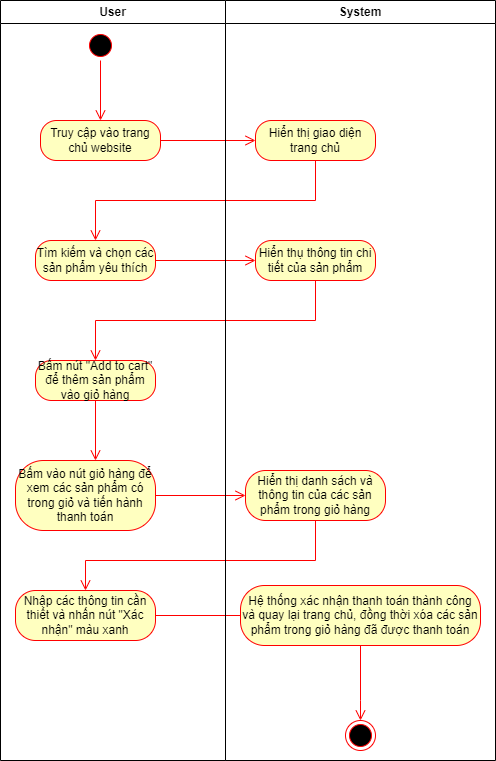

The diagram above was exported from draw.io. Its source (the exported page's mxGraphModel, read from the mxfile embedded in the PNG):
<mxGraphModel dx="1050" dy="549" grid="1" gridSize="10" guides="1" tooltips="1" connect="1" arrows="1" fold="1" page="1" pageScale="1" pageWidth="850" pageHeight="1100" math="0" shadow="0">
  <root>
    <mxCell id="0" />
    <mxCell id="1" parent="0" />
    <mxCell id="DmihGb204SUdk31326GM-48" value="" style="ellipse;html=1;shape=startState;fillColor=#000000;strokeColor=#ff0000;" vertex="1" parent="1">
      <mxGeometry x="270" y="30" width="30" height="30" as="geometry" />
    </mxCell>
    <mxCell id="DmihGb204SUdk31326GM-49" value="" style="edgeStyle=orthogonalEdgeStyle;html=1;verticalAlign=bottom;endArrow=open;endSize=8;strokeColor=#ff0000;rounded=0;" edge="1" source="DmihGb204SUdk31326GM-48" parent="1">
      <mxGeometry relative="1" as="geometry">
        <mxPoint x="285" y="120" as="targetPoint" />
      </mxGeometry>
    </mxCell>
    <mxCell id="DmihGb204SUdk31326GM-50" value="Truy cập vào trang chủ website" style="rounded=1;whiteSpace=wrap;html=1;arcSize=40;fontColor=#000000;fillColor=#ffffc0;strokeColor=#ff0000;" vertex="1" parent="1">
      <mxGeometry x="225" y="120" width="120" height="40" as="geometry" />
    </mxCell>
    <mxCell id="DmihGb204SUdk31326GM-51" value="" style="edgeStyle=orthogonalEdgeStyle;html=1;verticalAlign=bottom;endArrow=open;endSize=8;strokeColor=#ff0000;rounded=0;" edge="1" source="DmihGb204SUdk31326GM-50" parent="1">
      <mxGeometry relative="1" as="geometry">
        <mxPoint x="440" y="140" as="targetPoint" />
      </mxGeometry>
    </mxCell>
    <mxCell id="DmihGb204SUdk31326GM-52" value="Hiển thị giao diện trang chủ" style="rounded=1;whiteSpace=wrap;html=1;arcSize=40;fontColor=#000000;fillColor=#ffffc0;strokeColor=#ff0000;" vertex="1" parent="1">
      <mxGeometry x="440" y="120" width="120" height="40" as="geometry" />
    </mxCell>
    <mxCell id="DmihGb204SUdk31326GM-53" value="" style="edgeStyle=orthogonalEdgeStyle;html=1;verticalAlign=bottom;endArrow=open;endSize=8;strokeColor=#ff0000;rounded=0;entryX=0.5;entryY=0;entryDx=0;entryDy=0;" edge="1" source="DmihGb204SUdk31326GM-52" parent="1" target="DmihGb204SUdk31326GM-54">
      <mxGeometry relative="1" as="geometry">
        <mxPoint x="430" y="230" as="targetPoint" />
        <Array as="points">
          <mxPoint x="500" y="200" />
          <mxPoint x="280" y="200" />
        </Array>
      </mxGeometry>
    </mxCell>
    <mxCell id="DmihGb204SUdk31326GM-54" value="Tìm kiếm và chọn các sản phẩm yêu thích" style="rounded=1;whiteSpace=wrap;html=1;arcSize=40;fontColor=#000000;fillColor=#ffffc0;strokeColor=#ff0000;" vertex="1" parent="1">
      <mxGeometry x="220" y="240" width="120" height="40" as="geometry" />
    </mxCell>
    <mxCell id="DmihGb204SUdk31326GM-55" value="" style="edgeStyle=orthogonalEdgeStyle;html=1;verticalAlign=bottom;endArrow=open;endSize=8;strokeColor=#ff0000;rounded=0;entryX=0;entryY=0.5;entryDx=0;entryDy=0;" edge="1" source="DmihGb204SUdk31326GM-54" parent="1" target="DmihGb204SUdk31326GM-58">
      <mxGeometry relative="1" as="geometry">
        <mxPoint x="280" y="300" as="targetPoint" />
        <Array as="points">
          <mxPoint x="280" y="260" />
        </Array>
      </mxGeometry>
    </mxCell>
    <mxCell id="DmihGb204SUdk31326GM-58" value="Hiển thụ thông tin chi tiết của sản phẩm" style="rounded=1;whiteSpace=wrap;html=1;arcSize=40;fontColor=#000000;fillColor=#ffffc0;strokeColor=#ff0000;" vertex="1" parent="1">
      <mxGeometry x="440" y="240" width="120" height="40" as="geometry" />
    </mxCell>
    <mxCell id="DmihGb204SUdk31326GM-59" value="" style="edgeStyle=orthogonalEdgeStyle;html=1;verticalAlign=bottom;endArrow=open;endSize=8;strokeColor=#ff0000;rounded=0;entryX=0.5;entryY=0;entryDx=0;entryDy=0;" edge="1" source="DmihGb204SUdk31326GM-58" parent="1" target="DmihGb204SUdk31326GM-60">
      <mxGeometry relative="1" as="geometry">
        <mxPoint x="500" y="340" as="targetPoint" />
        <Array as="points">
          <mxPoint x="500" y="320" />
          <mxPoint x="280" y="320" />
        </Array>
      </mxGeometry>
    </mxCell>
    <mxCell id="DmihGb204SUdk31326GM-60" value="Bấm nút &quot;Add to cart&quot; để thêm sản phẩm vào giỏ hàng" style="rounded=1;whiteSpace=wrap;html=1;arcSize=40;fontColor=#000000;fillColor=#ffffc0;strokeColor=#ff0000;" vertex="1" parent="1">
      <mxGeometry x="220" y="360" width="120" height="40" as="geometry" />
    </mxCell>
    <mxCell id="DmihGb204SUdk31326GM-61" value="" style="edgeStyle=orthogonalEdgeStyle;html=1;verticalAlign=bottom;endArrow=open;endSize=8;strokeColor=#ff0000;rounded=0;" edge="1" source="DmihGb204SUdk31326GM-60" parent="1">
      <mxGeometry relative="1" as="geometry">
        <mxPoint x="280" y="460" as="targetPoint" />
      </mxGeometry>
    </mxCell>
    <mxCell id="DmihGb204SUdk31326GM-64" value="Bấm vào nút giỏ hàng để xem các sản phẩm có trong giỏ và tiến hành thanh toán" style="rounded=1;whiteSpace=wrap;html=1;arcSize=40;fontColor=#000000;fillColor=#ffffc0;strokeColor=#ff0000;" vertex="1" parent="1">
      <mxGeometry x="200" y="460" width="140" height="70" as="geometry" />
    </mxCell>
    <mxCell id="DmihGb204SUdk31326GM-65" value="" style="edgeStyle=orthogonalEdgeStyle;html=1;verticalAlign=bottom;endArrow=open;endSize=8;strokeColor=#ff0000;rounded=0;entryX=0;entryY=0.5;entryDx=0;entryDy=0;" edge="1" source="DmihGb204SUdk31326GM-64" parent="1" target="DmihGb204SUdk31326GM-66">
      <mxGeometry relative="1" as="geometry">
        <mxPoint x="270" y="560" as="targetPoint" />
        <Array as="points">
          <mxPoint x="270" y="495" />
        </Array>
      </mxGeometry>
    </mxCell>
    <mxCell id="DmihGb204SUdk31326GM-66" value="Hiển thị danh sách và thông tin của các sản phẩm trong giỏ hàng" style="rounded=1;whiteSpace=wrap;html=1;arcSize=40;fontColor=#000000;fillColor=#ffffc0;strokeColor=#ff0000;" vertex="1" parent="1">
      <mxGeometry x="430" y="470" width="140" height="50" as="geometry" />
    </mxCell>
    <mxCell id="DmihGb204SUdk31326GM-67" value="" style="edgeStyle=orthogonalEdgeStyle;html=1;verticalAlign=bottom;endArrow=open;endSize=8;strokeColor=#ff0000;rounded=0;entryX=0.5;entryY=0;entryDx=0;entryDy=0;" edge="1" source="DmihGb204SUdk31326GM-66" parent="1" target="DmihGb204SUdk31326GM-68">
      <mxGeometry relative="1" as="geometry">
        <mxPoint x="500" y="560" as="targetPoint" />
        <Array as="points">
          <mxPoint x="500" y="560" />
          <mxPoint x="270" y="560" />
        </Array>
      </mxGeometry>
    </mxCell>
    <mxCell id="DmihGb204SUdk31326GM-68" value="Nhập các thông tin cần thiết và nhấn nút &quot;Xác nhận&quot; màu xanh" style="rounded=1;whiteSpace=wrap;html=1;arcSize=40;fontColor=#000000;fillColor=#ffffc0;strokeColor=#ff0000;" vertex="1" parent="1">
      <mxGeometry x="200" y="590" width="140" height="50" as="geometry" />
    </mxCell>
    <mxCell id="DmihGb204SUdk31326GM-69" value="" style="edgeStyle=orthogonalEdgeStyle;html=1;verticalAlign=bottom;endArrow=open;endSize=8;strokeColor=#ff0000;rounded=0;" edge="1" source="DmihGb204SUdk31326GM-68" parent="1">
      <mxGeometry relative="1" as="geometry">
        <mxPoint x="440" y="615" as="targetPoint" />
      </mxGeometry>
    </mxCell>
    <mxCell id="DmihGb204SUdk31326GM-70" value="Hệ thống xác nhận thanh toán thành công và quay lại trang chủ, đồng thời xóa các sản phẩm trong giỏ hàng đã được thanh toán" style="rounded=1;whiteSpace=wrap;html=1;arcSize=40;fontColor=#000000;fillColor=#ffffc0;strokeColor=#ff0000;" vertex="1" parent="1">
      <mxGeometry x="425" y="585" width="240" height="60" as="geometry" />
    </mxCell>
    <mxCell id="DmihGb204SUdk31326GM-71" value="" style="edgeStyle=orthogonalEdgeStyle;html=1;verticalAlign=bottom;endArrow=open;endSize=8;strokeColor=#ff0000;rounded=0;" edge="1" source="DmihGb204SUdk31326GM-70" parent="1">
      <mxGeometry relative="1" as="geometry">
        <mxPoint x="545" y="720" as="targetPoint" />
        <Array as="points">
          <mxPoint x="545" y="700" />
        </Array>
      </mxGeometry>
    </mxCell>
    <mxCell id="DmihGb204SUdk31326GM-72" value="" style="ellipse;html=1;shape=endState;fillColor=#000000;strokeColor=#ff0000;" vertex="1" parent="1">
      <mxGeometry x="530" y="720" width="30" height="30" as="geometry" />
    </mxCell>
    <mxCell id="DmihGb204SUdk31326GM-77" value="User" style="swimlane;whiteSpace=wrap;html=1;" vertex="1" parent="1">
      <mxGeometry x="185" width="225" height="760" as="geometry" />
    </mxCell>
    <mxCell id="DmihGb204SUdk31326GM-78" value="System" style="swimlane;whiteSpace=wrap;html=1;" vertex="1" parent="1">
      <mxGeometry x="410" width="270" height="760" as="geometry" />
    </mxCell>
  </root>
</mxGraphModel>